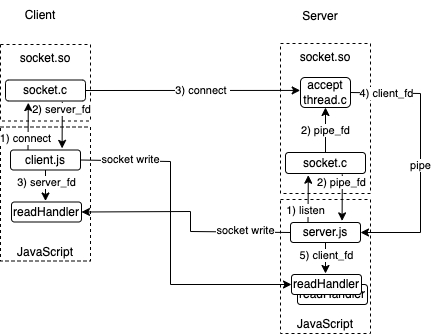

The diagram above was exported from draw.io. Its source (the exported page's mxGraphModel, read from the mxfile embedded in the PNG):
<mxGraphModel dx="558" dy="313" grid="1" gridSize="10" guides="1" tooltips="1" connect="1" arrows="1" fold="1" page="1" pageScale="1" pageWidth="850" pageHeight="1100" math="0" shadow="0">
  <root>
    <mxCell id="0" />
    <mxCell id="1" parent="0" />
    <mxCell id="d2KCgENK165N-wjRx0ZN-34" value="socket.so" style="rounded=0;whiteSpace=wrap;html=1;dashed=1;fillColor=none;verticalAlign=top;" vertex="1" parent="1">
      <mxGeometry x="610" y="162" width="90" height="150" as="geometry" />
    </mxCell>
    <mxCell id="d2KCgENK165N-wjRx0ZN-35" value="JavaScript" style="rounded=0;whiteSpace=wrap;html=1;dashed=1;fillColor=none;verticalAlign=bottom;" vertex="1" parent="1">
      <mxGeometry x="610" y="318" width="90" height="134" as="geometry" />
    </mxCell>
    <mxCell id="d2KCgENK165N-wjRx0ZN-1" value="socket.c" style="rounded=1;whiteSpace=wrap;html=1;" vertex="1" parent="1">
      <mxGeometry x="615" y="271" width="80" height="21" as="geometry" />
    </mxCell>
    <mxCell id="d2KCgENK165N-wjRx0ZN-2" value="accept thread.c" style="rounded=1;whiteSpace=wrap;html=1;" vertex="1" parent="1">
      <mxGeometry x="630" y="196" width="50" height="30" as="geometry" />
    </mxCell>
    <mxCell id="d2KCgENK165N-wjRx0ZN-4" value="server.js" style="rounded=1;whiteSpace=wrap;html=1;" vertex="1" parent="1">
      <mxGeometry x="620" y="341" width="70" height="20" as="geometry" />
    </mxCell>
    <mxCell id="d2KCgENK165N-wjRx0ZN-8" value="2)&amp;nbsp;pipe_fd" style="endArrow=classic;html=1;rounded=0;exitX=0.5;exitY=0;exitDx=0;exitDy=0;" edge="1" parent="1" source="d2KCgENK165N-wjRx0ZN-1" target="d2KCgENK165N-wjRx0ZN-2">
      <mxGeometry width="50" height="50" relative="1" as="geometry">
        <mxPoint x="510" y="362" as="sourcePoint" />
        <mxPoint x="560" y="312" as="targetPoint" />
      </mxGeometry>
    </mxCell>
    <mxCell id="d2KCgENK165N-wjRx0ZN-11" value="" style="endArrow=classic;html=1;rounded=0;entryX=1;entryY=0.5;entryDx=0;entryDy=0;exitX=1;exitY=0.5;exitDx=0;exitDy=0;" edge="1" parent="1" source="d2KCgENK165N-wjRx0ZN-2" target="d2KCgENK165N-wjRx0ZN-4">
      <mxGeometry width="50" height="50" relative="1" as="geometry">
        <mxPoint x="730" y="215" as="sourcePoint" />
        <mxPoint x="730.05" y="356.84000000000003" as="targetPoint" />
        <Array as="points">
          <mxPoint x="750" y="212" />
          <mxPoint x="750" y="351" />
        </Array>
      </mxGeometry>
    </mxCell>
    <mxCell id="d2KCgENK165N-wjRx0ZN-12" value="4) client_fd" style="edgeLabel;html=1;align=center;verticalAlign=middle;resizable=0;points=[];" vertex="1" connectable="0" parent="d2KCgENK165N-wjRx0ZN-11">
      <mxGeometry x="-0.075" y="-3" relative="1" as="geometry">
        <mxPoint x="-31" y="-55" as="offset" />
      </mxGeometry>
    </mxCell>
    <mxCell id="d2KCgENK165N-wjRx0ZN-30" value="pipe" style="edgeLabel;html=1;align=center;verticalAlign=middle;resizable=0;points=[];" vertex="1" connectable="0" parent="d2KCgENK165N-wjRx0ZN-11">
      <mxGeometry x="0.0528" relative="1" as="geometry">
        <mxPoint as="offset" />
      </mxGeometry>
    </mxCell>
    <mxCell id="d2KCgENK165N-wjRx0ZN-13" value="" style="endArrow=classic;startArrow=none;html=1;rounded=0;exitX=1;exitY=0.5;exitDx=0;exitDy=0;entryX=-0.006;entryY=0.431;entryDx=0;entryDy=0;startFill=0;entryPerimeter=0;" edge="1" parent="1" source="d2KCgENK165N-wjRx0ZN-41" target="d2KCgENK165N-wjRx0ZN-2">
      <mxGeometry width="50" height="50" relative="1" as="geometry">
        <mxPoint x="570" y="320" as="sourcePoint" />
        <mxPoint x="620" y="270" as="targetPoint" />
        <Array as="points" />
      </mxGeometry>
    </mxCell>
    <mxCell id="d2KCgENK165N-wjRx0ZN-14" value="3) connect&amp;nbsp;" style="edgeLabel;html=1;align=center;verticalAlign=middle;resizable=0;points=[];" vertex="1" connectable="0" parent="d2KCgENK165N-wjRx0ZN-13">
      <mxGeometry x="-0.0626" y="1" relative="1" as="geometry">
        <mxPoint x="16" y="1" as="offset" />
      </mxGeometry>
    </mxCell>
    <mxCell id="d2KCgENK165N-wjRx0ZN-21" value="" style="endArrow=classic;html=1;rounded=0;exitX=0.25;exitY=0;exitDx=0;exitDy=0;entryX=0.285;entryY=1.081;entryDx=0;entryDy=0;entryPerimeter=0;" edge="1" parent="1" source="d2KCgENK165N-wjRx0ZN-4" target="d2KCgENK165N-wjRx0ZN-1">
      <mxGeometry width="50" height="50" relative="1" as="geometry">
        <mxPoint x="550" y="312" as="sourcePoint" />
        <mxPoint x="630" y="292" as="targetPoint" />
      </mxGeometry>
    </mxCell>
    <mxCell id="d2KCgENK165N-wjRx0ZN-22" value="1) listen" style="edgeLabel;html=1;align=center;verticalAlign=middle;resizable=0;points=[];" vertex="1" connectable="0" parent="d2KCgENK165N-wjRx0ZN-21">
      <mxGeometry x="0.142" y="-1" relative="1" as="geometry">
        <mxPoint x="-4" y="15" as="offset" />
      </mxGeometry>
    </mxCell>
    <mxCell id="d2KCgENK165N-wjRx0ZN-24" value="" style="endArrow=classic;html=1;rounded=0;exitX=0.71;exitY=1.039;exitDx=0;exitDy=0;entryX=0.737;entryY=-0.081;entryDx=0;entryDy=0;exitPerimeter=0;entryPerimeter=0;" edge="1" parent="1" source="d2KCgENK165N-wjRx0ZN-1" target="d2KCgENK165N-wjRx0ZN-4">
      <mxGeometry width="50" height="50" relative="1" as="geometry">
        <mxPoint x="560" y="312" as="sourcePoint" />
        <mxPoint x="610" y="262" as="targetPoint" />
      </mxGeometry>
    </mxCell>
    <mxCell id="d2KCgENK165N-wjRx0ZN-25" value="2) pipe_fd" style="edgeLabel;html=1;align=center;verticalAlign=middle;resizable=0;points=[];" vertex="1" connectable="0" parent="d2KCgENK165N-wjRx0ZN-24">
      <mxGeometry x="0.3186" y="1" relative="1" as="geometry">
        <mxPoint x="-2" y="-23" as="offset" />
      </mxGeometry>
    </mxCell>
    <mxCell id="d2KCgENK165N-wjRx0ZN-36" value="readHandler" style="rounded=1;whiteSpace=wrap;html=1;" vertex="1" parent="1">
      <mxGeometry x="627" y="403" width="70" height="20" as="geometry" />
    </mxCell>
    <mxCell id="d2KCgENK165N-wjRx0ZN-26" value="" style="endArrow=classic;html=1;rounded=0;exitX=0.5;exitY=1;exitDx=0;exitDy=0;" edge="1" parent="1" source="d2KCgENK165N-wjRx0ZN-4">
      <mxGeometry width="50" height="50" relative="1" as="geometry">
        <mxPoint x="655" y="362" as="sourcePoint" />
        <mxPoint x="655" y="392" as="targetPoint" />
      </mxGeometry>
    </mxCell>
    <mxCell id="d2KCgENK165N-wjRx0ZN-27" value="5) client_fd" style="edgeLabel;html=1;align=center;verticalAlign=middle;resizable=0;points=[];" vertex="1" connectable="0" parent="d2KCgENK165N-wjRx0ZN-26">
      <mxGeometry x="0.3186" y="1" relative="1" as="geometry">
        <mxPoint y="-8" as="offset" />
      </mxGeometry>
    </mxCell>
    <mxCell id="d2KCgENK165N-wjRx0ZN-20" value="readHandler" style="rounded=1;whiteSpace=wrap;html=1;" vertex="1" parent="1">
      <mxGeometry x="621" y="393" width="70" height="20" as="geometry" />
    </mxCell>
    <mxCell id="d2KCgENK165N-wjRx0ZN-37" value="Server" style="text;html=1;strokeColor=none;fillColor=none;align=center;verticalAlign=middle;whiteSpace=wrap;rounded=0;dashed=1;" vertex="1" parent="1">
      <mxGeometry x="620" y="120" width="60" height="30" as="geometry" />
    </mxCell>
    <mxCell id="d2KCgENK165N-wjRx0ZN-38" value="socket.so" style="rounded=0;whiteSpace=wrap;html=1;dashed=1;fillColor=none;verticalAlign=top;" vertex="1" parent="1">
      <mxGeometry x="330" y="163" width="90" height="76.5" as="geometry" />
    </mxCell>
    <mxCell id="d2KCgENK165N-wjRx0ZN-39" value="JavaScript" style="rounded=0;whiteSpace=wrap;html=1;dashed=1;fillColor=none;verticalAlign=bottom;" vertex="1" parent="1">
      <mxGeometry x="330" y="245.5" width="90" height="134" as="geometry" />
    </mxCell>
    <mxCell id="d2KCgENK165N-wjRx0ZN-41" value="socket.c" style="rounded=1;whiteSpace=wrap;html=1;" vertex="1" parent="1">
      <mxGeometry x="335" y="198.5" width="80" height="21" as="geometry" />
    </mxCell>
    <mxCell id="d2KCgENK165N-wjRx0ZN-44" value="client.js" style="rounded=1;whiteSpace=wrap;html=1;" vertex="1" parent="1">
      <mxGeometry x="340" y="268.5" width="70" height="20" as="geometry" />
    </mxCell>
    <mxCell id="d2KCgENK165N-wjRx0ZN-52" value="" style="endArrow=classic;html=1;rounded=0;exitX=0.25;exitY=0;exitDx=0;exitDy=0;entryX=0.285;entryY=1.081;entryDx=0;entryDy=0;entryPerimeter=0;" edge="1" source="d2KCgENK165N-wjRx0ZN-44" target="d2KCgENK165N-wjRx0ZN-41" parent="1">
      <mxGeometry width="50" height="50" relative="1" as="geometry">
        <mxPoint x="270" y="239.5" as="sourcePoint" />
        <mxPoint x="350" y="219.5" as="targetPoint" />
      </mxGeometry>
    </mxCell>
    <mxCell id="d2KCgENK165N-wjRx0ZN-53" value="1) connect" style="edgeLabel;html=1;align=center;verticalAlign=middle;resizable=0;points=[];" vertex="1" connectable="0" parent="d2KCgENK165N-wjRx0ZN-52">
      <mxGeometry x="0.142" y="-1" relative="1" as="geometry">
        <mxPoint x="-4" y="15" as="offset" />
      </mxGeometry>
    </mxCell>
    <mxCell id="d2KCgENK165N-wjRx0ZN-54" value="" style="endArrow=classic;html=1;rounded=0;exitX=0.71;exitY=1.039;exitDx=0;exitDy=0;entryX=0.737;entryY=-0.081;entryDx=0;entryDy=0;exitPerimeter=0;entryPerimeter=0;" edge="1" source="d2KCgENK165N-wjRx0ZN-41" target="d2KCgENK165N-wjRx0ZN-44" parent="1">
      <mxGeometry width="50" height="50" relative="1" as="geometry">
        <mxPoint x="280" y="239.5" as="sourcePoint" />
        <mxPoint x="330" y="189.5" as="targetPoint" />
      </mxGeometry>
    </mxCell>
    <mxCell id="d2KCgENK165N-wjRx0ZN-55" value="2) server_fd" style="edgeLabel;html=1;align=center;verticalAlign=middle;resizable=0;points=[];" vertex="1" connectable="0" parent="d2KCgENK165N-wjRx0ZN-54">
      <mxGeometry x="0.3186" y="1" relative="1" as="geometry">
        <mxPoint x="-2" y="-23" as="offset" />
      </mxGeometry>
    </mxCell>
    <mxCell id="d2KCgENK165N-wjRx0ZN-57" value="" style="endArrow=classic;html=1;rounded=0;exitX=0.5;exitY=1;exitDx=0;exitDy=0;" edge="1" source="d2KCgENK165N-wjRx0ZN-44" parent="1">
      <mxGeometry width="50" height="50" relative="1" as="geometry">
        <mxPoint x="375" y="289.5" as="sourcePoint" />
        <mxPoint x="375" y="319.5" as="targetPoint" />
      </mxGeometry>
    </mxCell>
    <mxCell id="d2KCgENK165N-wjRx0ZN-58" value="3) server_fd" style="edgeLabel;html=1;align=center;verticalAlign=middle;resizable=0;points=[];" vertex="1" connectable="0" parent="d2KCgENK165N-wjRx0ZN-57">
      <mxGeometry x="0.3186" y="1" relative="1" as="geometry">
        <mxPoint y="-8" as="offset" />
      </mxGeometry>
    </mxCell>
    <mxCell id="d2KCgENK165N-wjRx0ZN-59" value="readHandler" style="rounded=1;whiteSpace=wrap;html=1;" vertex="1" parent="1">
      <mxGeometry x="341" y="320.5" width="70" height="20" as="geometry" />
    </mxCell>
    <mxCell id="d2KCgENK165N-wjRx0ZN-60" value="Client" style="text;html=1;strokeColor=none;fillColor=none;align=center;verticalAlign=middle;whiteSpace=wrap;rounded=0;dashed=1;" vertex="1" parent="1">
      <mxGeometry x="340" y="118.5" width="60" height="30" as="geometry" />
    </mxCell>
    <mxCell id="d2KCgENK165N-wjRx0ZN-61" value="" style="endArrow=classic;html=1;rounded=0;exitX=0;exitY=0.5;exitDx=0;exitDy=0;entryX=1;entryY=0.5;entryDx=0;entryDy=0;" edge="1" parent="1" source="d2KCgENK165N-wjRx0ZN-4" target="d2KCgENK165N-wjRx0ZN-59">
      <mxGeometry width="50" height="50" relative="1" as="geometry">
        <mxPoint x="430" y="330" as="sourcePoint" />
        <mxPoint x="480" y="280" as="targetPoint" />
        <Array as="points">
          <mxPoint x="520" y="350" />
          <mxPoint x="520" y="330" />
        </Array>
      </mxGeometry>
    </mxCell>
    <mxCell id="d2KCgENK165N-wjRx0ZN-64" value="socket write" style="edgeLabel;html=1;align=center;verticalAlign=middle;resizable=0;points=[];" vertex="1" connectable="0" parent="d2KCgENK165N-wjRx0ZN-61">
      <mxGeometry x="-0.6447" relative="1" as="geometry">
        <mxPoint x="-5" y="-2" as="offset" />
      </mxGeometry>
    </mxCell>
    <mxCell id="d2KCgENK165N-wjRx0ZN-62" value="" style="endArrow=classic;html=1;rounded=0;exitX=1;exitY=0.5;exitDx=0;exitDy=0;entryX=0;entryY=0.5;entryDx=0;entryDy=0;" edge="1" parent="1" source="d2KCgENK165N-wjRx0ZN-44" target="d2KCgENK165N-wjRx0ZN-20">
      <mxGeometry width="50" height="50" relative="1" as="geometry">
        <mxPoint x="630" y="359.0000000000001" as="sourcePoint" />
        <mxPoint x="381" y="340.5" as="targetPoint" />
        <Array as="points">
          <mxPoint x="500" y="280" />
          <mxPoint x="500" y="403" />
        </Array>
      </mxGeometry>
    </mxCell>
    <mxCell id="d2KCgENK165N-wjRx0ZN-63" value="socket write" style="edgeLabel;html=1;align=center;verticalAlign=middle;resizable=0;points=[];" vertex="1" connectable="0" parent="d2KCgENK165N-wjRx0ZN-62">
      <mxGeometry x="-0.4019" y="1" relative="1" as="geometry">
        <mxPoint x="-41" y="-12" as="offset" />
      </mxGeometry>
    </mxCell>
  </root>
</mxGraphModel>